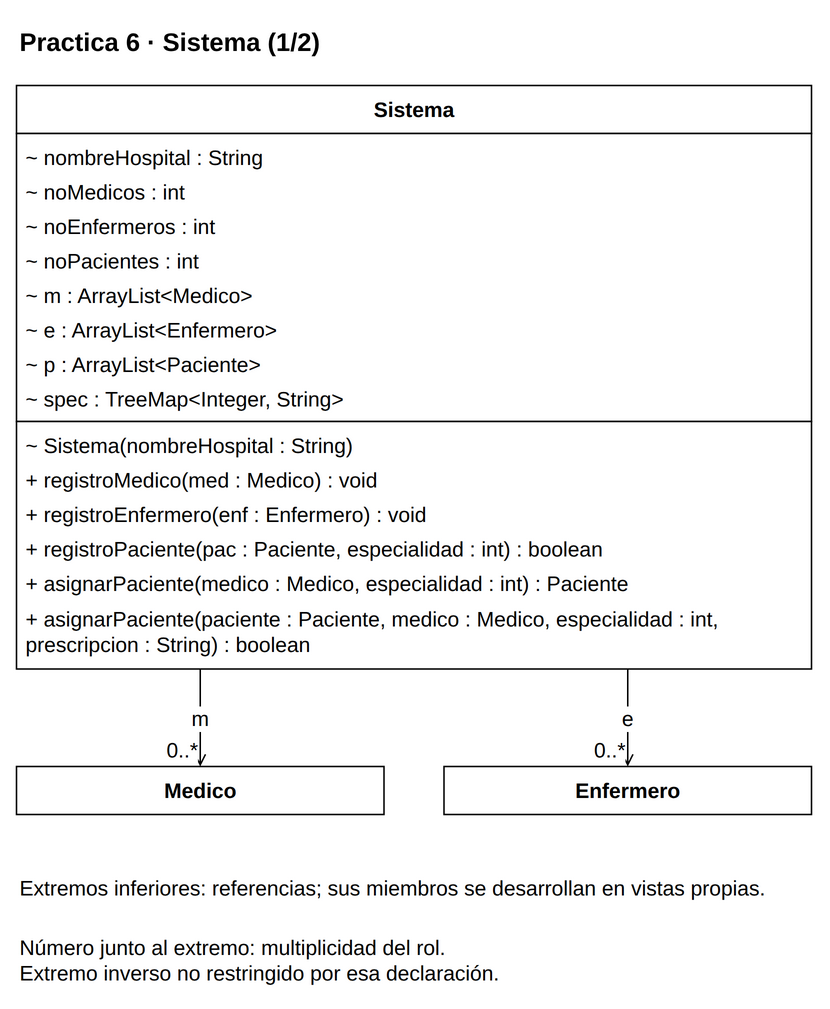

The diagram above was exported from draw.io. Its source (the exported page's mxGraphModel, read from the mxfile embedded in the PNG):
<mxGraphModel dx="1000" dy="1000" grid="1" gridSize="10" page="0" pageScale="1" pageWidth="816" pageHeight="1056" background="#FFFFFF" adaptiveColors="auto">
  <root>
    <mxCell id="0" />
    <mxCell id="1" parent="0" />
    <mxCell id="v1" value="&lt;b&gt;Practica 6 · Sistema (1/2)&lt;/b&gt;" style="text;html=1;whiteSpace=wrap;align=left;verticalAlign=middle;fontFamily=Liberation Sans;fontSize=17;fontColor=#000000;" vertex="1" parent="1">
      <mxGeometry x="20" y="8" width="530" height="35" as="geometry" />
    </mxCell>
    <mxCell id="c10" value="" style="group;" vertex="1" parent="1">
      <mxGeometry x="20" y="55" width="530" height="389" as="geometry" />
    </mxCell>
    <mxCell id="v2" value="" style="rounded=0;whiteSpace=wrap;html=1;fillColor=#FFFFFF;strokeColor=#000000;strokeWidth=1;" vertex="1" parent="c10">
      <mxGeometry x="0" y="0" width="530" height="32" as="geometry" />
    </mxCell>
    <mxCell id="v3" value="&lt;b&gt;Sistema&lt;/b&gt;" style="text;html=1;whiteSpace=wrap;align=center;verticalAlign=middle;fontFamily=Liberation Sans;fontSize=14;fontColor=#000000;spacing=0;" vertex="1" parent="c10">
      <mxGeometry x="6" y="4" width="518" height="24" as="geometry" />
    </mxCell>
    <mxCell id="v4" value="" style="rounded=0;whiteSpace=wrap;html=1;fillColor=#FFFFFF;strokeColor=#000000;strokeWidth=1;" vertex="1" parent="c10">
      <mxGeometry x="0" y="32" width="530" height="192" as="geometry" />
    </mxCell>
    <mxCell id="v5" value="~ nombreHospital : String" style="text;html=1;whiteSpace=wrap;align=left;verticalAlign=middle;fontFamily=Liberation Sans;fontSize=14;fontColor=#000000;spacing=0;" vertex="1" parent="c10">
      <mxGeometry x="6" y="36" width="518" height="23" as="geometry" />
    </mxCell>
    <mxCell id="v6" value="~ noMedicos : int" style="text;html=1;whiteSpace=wrap;align=left;verticalAlign=middle;fontFamily=Liberation Sans;fontSize=14;fontColor=#000000;spacing=0;" vertex="1" parent="c10">
      <mxGeometry x="6" y="59" width="518" height="23" as="geometry" />
    </mxCell>
    <mxCell id="v7" value="~ noEnfermeros : int" style="text;html=1;whiteSpace=wrap;align=left;verticalAlign=middle;fontFamily=Liberation Sans;fontSize=14;fontColor=#000000;spacing=0;" vertex="1" parent="c10">
      <mxGeometry x="6" y="82" width="518" height="23" as="geometry" />
    </mxCell>
    <mxCell id="v8" value="~ noPacientes : int" style="text;html=1;whiteSpace=wrap;align=left;verticalAlign=middle;fontFamily=Liberation Sans;fontSize=14;fontColor=#000000;spacing=0;" vertex="1" parent="c10">
      <mxGeometry x="6" y="105" width="518" height="23" as="geometry" />
    </mxCell>
    <mxCell id="v9" value="~ m : ArrayList&amp;lt;Medico&amp;gt;" style="text;html=1;whiteSpace=wrap;align=left;verticalAlign=middle;fontFamily=Liberation Sans;fontSize=14;fontColor=#000000;spacing=0;" vertex="1" parent="c10">
      <mxGeometry x="6" y="128" width="518" height="23" as="geometry" />
    </mxCell>
    <mxCell id="v10" value="~ e : ArrayList&amp;lt;Enfermero&amp;gt;" style="text;html=1;whiteSpace=wrap;align=left;verticalAlign=middle;fontFamily=Liberation Sans;fontSize=14;fontColor=#000000;spacing=0;" vertex="1" parent="c10">
      <mxGeometry x="6" y="151" width="518" height="23" as="geometry" />
    </mxCell>
    <mxCell id="v11" value="~ p : ArrayList&amp;lt;Paciente&amp;gt;" style="text;html=1;whiteSpace=wrap;align=left;verticalAlign=middle;fontFamily=Liberation Sans;fontSize=14;fontColor=#000000;spacing=0;" vertex="1" parent="c10">
      <mxGeometry x="6" y="174" width="518" height="23" as="geometry" />
    </mxCell>
    <mxCell id="v12" value="~ spec : TreeMap&amp;lt;Integer, String&amp;gt;" style="text;html=1;whiteSpace=wrap;align=left;verticalAlign=middle;fontFamily=Liberation Sans;fontSize=14;fontColor=#000000;spacing=0;" vertex="1" parent="c10">
      <mxGeometry x="6" y="197" width="518" height="23" as="geometry" />
    </mxCell>
    <mxCell id="v13" value="" style="rounded=0;whiteSpace=wrap;html=1;fillColor=#FFFFFF;strokeColor=#000000;strokeWidth=1;" vertex="1" parent="c10">
      <mxGeometry x="0" y="224" width="530" height="165" as="geometry" />
    </mxCell>
    <mxCell id="v14" value="~ Sistema(nombreHospital : String)" style="text;html=1;whiteSpace=wrap;align=left;verticalAlign=middle;fontFamily=Liberation Sans;fontSize=14;fontColor=#000000;spacing=0;" vertex="1" parent="c10">
      <mxGeometry x="6" y="228" width="518" height="23" as="geometry" />
    </mxCell>
    <mxCell id="v15" value="+ registroMedico(med : Medico) : void" style="text;html=1;whiteSpace=wrap;align=left;verticalAlign=middle;fontFamily=Liberation Sans;fontSize=14;fontColor=#000000;spacing=0;" vertex="1" parent="c10">
      <mxGeometry x="6" y="251" width="518" height="23" as="geometry" />
    </mxCell>
    <mxCell id="v16" value="+ registroEnfermero(enf : Enfermero) : void" style="text;html=1;whiteSpace=wrap;align=left;verticalAlign=middle;fontFamily=Liberation Sans;fontSize=14;fontColor=#000000;spacing=0;" vertex="1" parent="c10">
      <mxGeometry x="6" y="274" width="518" height="23" as="geometry" />
    </mxCell>
    <mxCell id="v17" value="+ registroPaciente(pac : Paciente, especialidad : int) : boolean" style="text;html=1;whiteSpace=wrap;align=left;verticalAlign=middle;fontFamily=Liberation Sans;fontSize=14;fontColor=#000000;spacing=0;" vertex="1" parent="c10">
      <mxGeometry x="6" y="297" width="518" height="23" as="geometry" />
    </mxCell>
    <mxCell id="v18" value="+ asignarPaciente(medico : Medico, especialidad : int) : Paciente" style="text;html=1;whiteSpace=wrap;align=left;verticalAlign=middle;fontFamily=Liberation Sans;fontSize=14;fontColor=#000000;spacing=0;" vertex="1" parent="c10">
      <mxGeometry x="6" y="320" width="518" height="23" as="geometry" />
    </mxCell>
    <mxCell id="v19" value="+ asignarPaciente(paciente : Paciente, medico : Medico, especialidad : int,&lt;br&gt;prescripcion : String) : boolean" style="text;html=1;whiteSpace=wrap;align=left;verticalAlign=middle;fontFamily=Liberation Sans;fontSize=14;fontColor=#000000;spacing=0;" vertex="1" parent="c10">
      <mxGeometry x="6" y="343" width="518" height="42" as="geometry" />
    </mxCell>
    <mxCell id="c11" value="" style="group;" vertex="1" parent="1">
      <mxGeometry x="20" y="509" width="245" height="32" as="geometry" />
    </mxCell>
    <mxCell id="v20" value="" style="rounded=0;whiteSpace=wrap;html=1;fillColor=#FFFFFF;strokeColor=#000000;strokeWidth=1;" vertex="1" parent="c11">
      <mxGeometry x="0" y="0" width="245" height="32" as="geometry" />
    </mxCell>
    <mxCell id="v21" value="&lt;b&gt;Medico&lt;/b&gt;" style="text;html=1;whiteSpace=wrap;align=center;verticalAlign=middle;fontFamily=Liberation Sans;fontSize=14;fontColor=#000000;spacing=0;" vertex="1" parent="c11">
      <mxGeometry x="6" y="4" width="233" height="24" as="geometry" />
    </mxCell>
    <mxCell id="c14" value="" style="group;" vertex="1" parent="1">
      <mxGeometry x="305" y="509" width="245" height="32" as="geometry" />
    </mxCell>
    <mxCell id="v22" value="" style="rounded=0;whiteSpace=wrap;html=1;fillColor=#FFFFFF;strokeColor=#000000;strokeWidth=1;" vertex="1" parent="c14">
      <mxGeometry x="0" y="0" width="245" height="32" as="geometry" />
    </mxCell>
    <mxCell id="v23" value="&lt;b&gt;Enfermero&lt;/b&gt;" style="text;html=1;whiteSpace=wrap;align=center;verticalAlign=middle;fontFamily=Liberation Sans;fontSize=14;fontColor=#000000;spacing=0;" vertex="1" parent="c14">
      <mxGeometry x="6" y="4" width="233" height="24" as="geometry" />
    </mxCell>
    <mxCell id="e24" value="m" style="edgeStyle=orthogonalEdgeStyle;rounded=0;html=1;strokeColor=#000000;strokeWidth=1;fontFamily=Liberation Sans;fontSize=14;labelBackgroundColor=#FFFFFF;labelWidth=245;whiteSpace=wrap;endArrow=open;endFill=0;exitX=0.23113207547169812;exitY=1;exitPerimeter=0;entryX=0.5;entryY=0;entryPerimeter=0;" edge="1" source="c10" target="c11" parent="1">
      <mxGeometry relative="1" as="geometry" />
    </mxCell>
    <mxCell id="e24n" value="0..*" style="edgeLabel;html=1;align=center;verticalAlign=middle;resizable=0;points=[];fontFamily=Liberation Sans;fontSize=14;labelBackgroundColor=#FFFFFF;labelWidth=245;whiteSpace=wrap;" vertex="1" connectable="0" parent="e24">
      <mxGeometry x="0.8" y="-12" relative="1" as="geometry">
        <mxPoint x="0" y="-5" as="offset" />
      </mxGeometry>
    </mxCell>
    <mxCell id="e25" value="e" style="edgeStyle=orthogonalEdgeStyle;rounded=0;html=1;strokeColor=#000000;strokeWidth=1;fontFamily=Liberation Sans;fontSize=14;labelBackgroundColor=#FFFFFF;labelWidth=245;whiteSpace=wrap;endArrow=open;endFill=0;exitX=0.7688679245283019;exitY=1;exitPerimeter=0;entryX=0.5;entryY=0;entryPerimeter=0;" edge="1" source="c10" target="c14" parent="1">
      <mxGeometry relative="1" as="geometry" />
    </mxCell>
    <mxCell id="e25n" value="0..*" style="edgeLabel;html=1;align=center;verticalAlign=middle;resizable=0;points=[];fontFamily=Liberation Sans;fontSize=14;labelBackgroundColor=#FFFFFF;labelWidth=245;whiteSpace=wrap;" vertex="1" connectable="0" parent="e25">
      <mxGeometry x="0.8" y="-12" relative="1" as="geometry">
        <mxPoint x="0" y="-5" as="offset" />
      </mxGeometry>
    </mxCell>
    <mxCell id="v26" value="Extremos inferiores: referencias; sus miembros se desarrollan en vistas propias." style="text;html=1;whiteSpace=wrap;align=left;verticalAlign=middle;fontFamily=Liberation Sans;fontSize=14;fontColor=#000000;" vertex="1" parent="1">
      <mxGeometry x="20" y="571" width="530" height="38" as="geometry" />
    </mxCell>
    <mxCell id="v27" value="Número junto al extremo: multiplicidad del rol.&lt;br&gt;Extremo inverso no restringido por esa declaración." style="text;html=1;whiteSpace=wrap;align=left;verticalAlign=middle;fontFamily=Liberation Sans;fontSize=14;fontColor=#000000;" vertex="1" parent="1">
      <mxGeometry x="20" y="616" width="530" height="43" as="geometry" />
    </mxCell>
  </root>
</mxGraphModel>